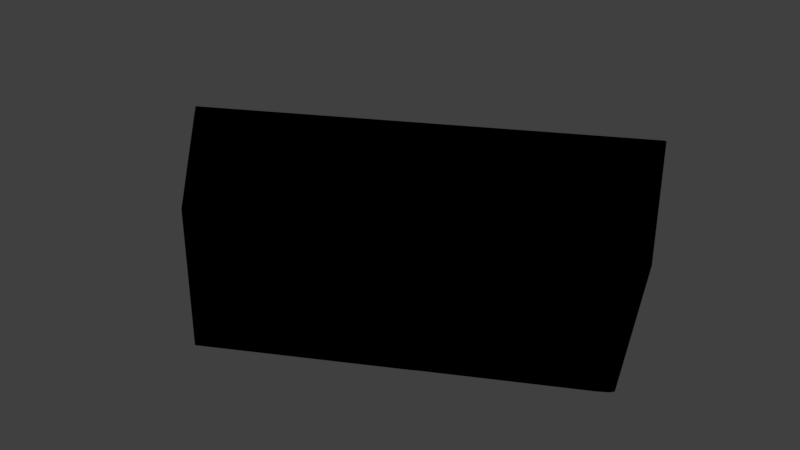 # Source: sector_25.blend  (saved by Blender 2.79.0; exported with 4.5.12 LTS)
import bpy
from mathutils import Matrix  # noqa: F401  (used for matrix-valued properties, if any)

bpy.ops.wm.read_factory_settings(use_empty=True)
scene = bpy.context.scene
scene.name = 'Scene'

# ---- collections
col_collection_1 = bpy.data.collections.new('Collection 1'); scene.collection.children.link(col_collection_1)

# ---- materials (node trees are filled in below, after node groups)
mat_svgmat_050 = bpy.data.materials.new('SVGMat.050')
mat_svgmat_050.alpha_threshold = 0.0
mat_svgmat_050.use_transparent_shadow = False
mat_svgmat_050.diffuse_color = (0.0, 0.0, 0.0, 1.0)
mat_svgmat_050.roughness = 0.5

# ---- material node trees

# ---- world
world_world = bpy.data.worlds.new('World'); scene.world = world_world
world_world.color = (0.05088, 0.05088, 0.05088)
world_world.use_sun_shadow = False
world_world.sun_shadow_jitter_overblur = 0.0
world_world.cycles.sampling_method = 'MANUAL'

# ---- meshes
me_cucurve_025 = bpy.data.meshes.new('CUCurve.025')
me_cucurve_025.from_pydata([(0.2358, -0.2307, 0.0), (0.2373, -0.2321, 0.0), (0.2376, -0.2324, 0.0), (0.2382, -0.233, 0.0), (0.2537, -0.2478, 0.0), (0.2686, -0.262, 0.0), (0.2701, -0.2612, 0.0), (0.3012, -0.2444, 0.0), (0.3016, -0.2441, 0.0), (0.3273, -0.2303, 0.0), (0.329, -0.2292, 0.0), (0.3293, -0.2288, 0.0), (0.3295, -0.2286, 0.0), (0.3295, -0.2283, 0.0), (0.3143, -0.1882, 0.0), (0.3142, -0.1881, 0.0), (0.314, -0.188, 0.0), (0.3135, -0.1882, 0.0), (0.2358, -0.2307, -0.01), (0.2373, -0.2321, -0.01), (0.2376, -0.2324, -0.01), (0.2382, -0.233, -0.01), (0.2537, -0.2478, -0.01), (0.2686, -0.262, -0.01), (0.2701, -0.2612, -0.01), (0.3012, -0.2444, -0.01), (0.3016, -0.2441, -0.01), (0.3273, -0.2303, -0.01), (0.329, -0.2292, -0.01), (0.3293, -0.2288, -0.01), (0.3295, -0.2286, -0.01), (0.3295, -0.2283, -0.01), (0.3143, -0.1882, -0.01), (0.3142, -0.1881, -0.01), (0.314, -0.188, -0.01), (0.3135, -0.1882, -0.01)], [], [(9, 10, 11, 12, 13, 14, 15, 16, 17, 0, 1, 2, 3, 4, 5, 6, 7, 8), (27, 26, 25, 24, 23, 22, 21, 20, 19, 18, 35, 34, 33, 32, 31, 30, 29, 28), (14, 13, 31, 32), (3, 2, 1, 0, 18, 19, 20, 21, 22, 23, 5, 4), (7, 6, 5, 23, 24, 25, 26, 27, 9, 8), (10, 9, 27, 28), (0, 17, 35, 18), (11, 10, 28, 29), (16, 15, 33, 34), (12, 11, 29, 30), (17, 16, 34, 35), (13, 12, 30, 31), (15, 14, 32, 33)])
me_cucurve_025.materials.append(mat_svgmat_050)
me_cucurve_025.use_remesh_preserve_volume = False
me_cucurve_025.use_remesh_preserve_attributes = False
me_cucurve_025.use_mirror_vertex_groups = False
me_cucurve_025.update()

# ---- objects
ob_curve = bpy.data.objects.new('Curve', me_cucurve_025)

# ---- transforms, parenting, visibility, modifiers, constraints
ob_curve.location = (0.0, 0.0, 0.0)
ob_curve.scale = (100.0, 100.0, 255.0)
ob_curve.lineart.crease_threshold = 0.0

# ---- collection membership
col_collection_1.objects.link(ob_curve)

# ---- scene / render settings (as saved in the file)
scene.frame_start = 1; scene.frame_end = 250; scene.frame_set(1)
scene.render.engine = 'BLENDER_EEVEE_NEXT'
scene.render.resolution_percentage = 50
scene.render.dither_intensity = 0.0
scene.cycles.use_denoising = False
scene.cycles.samples = 128
scene.cycles.sampling_pattern = 'TABULATED_SOBOL'
scene.cycles.use_adaptive_sampling = False
scene.cycles.use_light_tree = False
scene.cycles.blur_glossy = 0.0
scene.cycles.sample_clamp_indirect = 0.0
scene.view_settings.view_transform = 'Standard'
bpy.context.view_layer.update()

# ---- added for rendering (the .blend has no active camera and no usable light): camera, sun
cam_auto = bpy.data.cameras.new('AutoCamera')
cam_auto.lens = 50.0
cam_auto.sensor_width = 36.0
cam_auto.clip_end = 1000.0
ob_auto_camera = bpy.data.objects.new('AutoCamera', cam_auto)
scene.collection.objects.link(ob_auto_camera)
ob_auto_camera.location = (39.5618, -36.0581, 7.76266)
ob_auto_camera.rotation_euler = (1.09748, -7.21219e-08, 0.694738)
scene.camera = ob_auto_camera
light_auto_sun = bpy.data.lights.new('AutoSun', 'SUN')
light_auto_sun.energy = 3.0
light_auto_sun.angle = 0.0523599
ob_auto_sun = bpy.data.objects.new('AutoSun', light_auto_sun)
scene.collection.objects.link(ob_auto_sun)
ob_auto_sun.rotation_euler = (0.872665, 0.174533, 0.523599)
bpy.context.view_layer.update()
